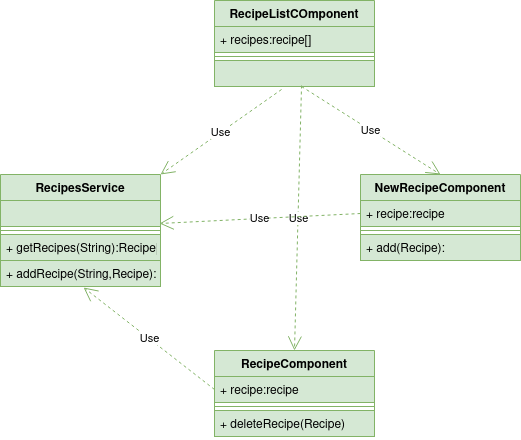

The diagram above was exported from draw.io. Its source (the exported page's mxGraphModel, read from the mxfile embedded in the PNG):
<mxGraphModel dx="1422" dy="788" grid="1" gridSize="10" guides="1" tooltips="1" connect="1" arrows="1" fold="1" page="1" pageScale="1" pageWidth="827" pageHeight="1169" math="0" shadow="0">
  <root>
    <mxCell id="0" />
    <mxCell id="1" parent="0" />
    <mxCell id="5b1pod07oxbp4T28Rgn1-5" value="RecipeListCOmponent" style="swimlane;fontStyle=1;align=center;verticalAlign=top;childLayout=stackLayout;horizontal=1;startSize=26;horizontalStack=0;resizeParent=1;resizeParentMax=0;resizeLast=0;collapsible=1;marginBottom=0;fillColor=#d5e8d4;strokeColor=#82b366;" vertex="1" parent="1">
      <mxGeometry x="334" y="60" width="160" height="86" as="geometry" />
    </mxCell>
    <mxCell id="5b1pod07oxbp4T28Rgn1-6" value="+ recipes:recipe[]" style="text;strokeColor=#82b366;fillColor=#d5e8d4;align=left;verticalAlign=top;spacingLeft=4;spacingRight=4;overflow=hidden;rotatable=0;points=[[0,0.5],[1,0.5]];portConstraint=eastwest;" vertex="1" parent="5b1pod07oxbp4T28Rgn1-5">
      <mxGeometry y="26" width="160" height="26" as="geometry" />
    </mxCell>
    <mxCell id="5b1pod07oxbp4T28Rgn1-7" value="" style="line;strokeWidth=1;fillColor=#d5e8d4;align=left;verticalAlign=middle;spacingTop=-1;spacingLeft=3;spacingRight=3;rotatable=0;labelPosition=right;points=[];portConstraint=eastwest;strokeColor=#82b366;" vertex="1" parent="5b1pod07oxbp4T28Rgn1-5">
      <mxGeometry y="52" width="160" height="8" as="geometry" />
    </mxCell>
    <mxCell id="5b1pod07oxbp4T28Rgn1-8" value="" style="text;strokeColor=#82b366;fillColor=#d5e8d4;align=left;verticalAlign=top;spacingLeft=4;spacingRight=4;overflow=hidden;rotatable=0;points=[[0,0.5],[1,0.5]];portConstraint=eastwest;" vertex="1" parent="5b1pod07oxbp4T28Rgn1-5">
      <mxGeometry y="60" width="160" height="26" as="geometry" />
    </mxCell>
    <mxCell id="5b1pod07oxbp4T28Rgn1-9" value="RecipeComponent" style="swimlane;fontStyle=1;align=center;verticalAlign=top;childLayout=stackLayout;horizontal=1;startSize=26;horizontalStack=0;resizeParent=1;resizeParentMax=0;resizeLast=0;collapsible=1;marginBottom=0;fillColor=#d5e8d4;strokeColor=#82b366;" vertex="1" parent="1">
      <mxGeometry x="334" y="410" width="160" height="86" as="geometry" />
    </mxCell>
    <mxCell id="5b1pod07oxbp4T28Rgn1-10" value="+ recipe:recipe" style="text;strokeColor=#82b366;fillColor=#d5e8d4;align=left;verticalAlign=top;spacingLeft=4;spacingRight=4;overflow=hidden;rotatable=0;points=[[0,0.5],[1,0.5]];portConstraint=eastwest;" vertex="1" parent="5b1pod07oxbp4T28Rgn1-9">
      <mxGeometry y="26" width="160" height="26" as="geometry" />
    </mxCell>
    <mxCell id="5b1pod07oxbp4T28Rgn1-11" value="" style="line;strokeWidth=1;fillColor=#d5e8d4;align=left;verticalAlign=middle;spacingTop=-1;spacingLeft=3;spacingRight=3;rotatable=0;labelPosition=right;points=[];portConstraint=eastwest;strokeColor=#82b366;" vertex="1" parent="5b1pod07oxbp4T28Rgn1-9">
      <mxGeometry y="52" width="160" height="8" as="geometry" />
    </mxCell>
    <mxCell id="5b1pod07oxbp4T28Rgn1-12" value="+ deleteRecipe(Recipe)" style="text;strokeColor=#82b366;fillColor=#d5e8d4;align=left;verticalAlign=top;spacingLeft=4;spacingRight=4;overflow=hidden;rotatable=0;points=[[0,0.5],[1,0.5]];portConstraint=eastwest;" vertex="1" parent="5b1pod07oxbp4T28Rgn1-9">
      <mxGeometry y="60" width="160" height="26" as="geometry" />
    </mxCell>
    <mxCell id="5b1pod07oxbp4T28Rgn1-13" value="NewRecipeComponent" style="swimlane;fontStyle=1;align=center;verticalAlign=top;childLayout=stackLayout;horizontal=1;startSize=26;horizontalStack=0;resizeParent=1;resizeParentMax=0;resizeLast=0;collapsible=1;marginBottom=0;fillColor=#d5e8d4;strokeColor=#82b366;" vertex="1" parent="1">
      <mxGeometry x="480" y="234" width="160" height="86" as="geometry" />
    </mxCell>
    <mxCell id="5b1pod07oxbp4T28Rgn1-14" value="+ recipe:recipe" style="text;strokeColor=#82b366;fillColor=#d5e8d4;align=left;verticalAlign=top;spacingLeft=4;spacingRight=4;overflow=hidden;rotatable=0;points=[[0,0.5],[1,0.5]];portConstraint=eastwest;" vertex="1" parent="5b1pod07oxbp4T28Rgn1-13">
      <mxGeometry y="26" width="160" height="26" as="geometry" />
    </mxCell>
    <mxCell id="5b1pod07oxbp4T28Rgn1-15" value="" style="line;strokeWidth=1;fillColor=#d5e8d4;align=left;verticalAlign=middle;spacingTop=-1;spacingLeft=3;spacingRight=3;rotatable=0;labelPosition=right;points=[];portConstraint=eastwest;strokeColor=#82b366;" vertex="1" parent="5b1pod07oxbp4T28Rgn1-13">
      <mxGeometry y="52" width="160" height="8" as="geometry" />
    </mxCell>
    <mxCell id="5b1pod07oxbp4T28Rgn1-16" value="+ add(Recipe):" style="text;strokeColor=#82b366;fillColor=#d5e8d4;align=left;verticalAlign=top;spacingLeft=4;spacingRight=4;overflow=hidden;rotatable=0;points=[[0,0.5],[1,0.5]];portConstraint=eastwest;" vertex="1" parent="5b1pod07oxbp4T28Rgn1-13">
      <mxGeometry y="60" width="160" height="26" as="geometry" />
    </mxCell>
    <mxCell id="5b1pod07oxbp4T28Rgn1-17" value="Use" style="endArrow=open;endSize=12;dashed=1;html=1;rounded=0;exitX=0.544;exitY=0.962;exitDx=0;exitDy=0;exitPerimeter=0;entryX=0.5;entryY=0;entryDx=0;entryDy=0;fillColor=#d5e8d4;strokeColor=#82b366;" edge="1" parent="1" source="5b1pod07oxbp4T28Rgn1-8" target="5b1pod07oxbp4T28Rgn1-9">
      <mxGeometry width="160" relative="1" as="geometry">
        <mxPoint x="310" y="410" as="sourcePoint" />
        <mxPoint x="470" y="410" as="targetPoint" />
      </mxGeometry>
    </mxCell>
    <mxCell id="5b1pod07oxbp4T28Rgn1-18" value="Use" style="endArrow=open;endSize=12;dashed=1;html=1;rounded=0;exitX=0.544;exitY=1;exitDx=0;exitDy=0;exitPerimeter=0;entryX=0.5;entryY=0;entryDx=0;entryDy=0;fillColor=#d5e8d4;strokeColor=#82b366;" edge="1" parent="1" source="5b1pod07oxbp4T28Rgn1-8" target="5b1pod07oxbp4T28Rgn1-13">
      <mxGeometry width="160" relative="1" as="geometry">
        <mxPoint x="320" y="420" as="sourcePoint" />
        <mxPoint x="480" y="420" as="targetPoint" />
      </mxGeometry>
    </mxCell>
    <mxCell id="1T1KUuCDM2lxWte-6Ha2-1" value="RecipesService" style="swimlane;fontStyle=1;align=center;verticalAlign=top;childLayout=stackLayout;horizontal=1;startSize=26;horizontalStack=0;resizeParent=1;resizeParentMax=0;resizeLast=0;collapsible=1;marginBottom=0;fillColor=#d5e8d4;strokeColor=#82b366;" vertex="1" parent="1">
      <mxGeometry x="120" y="234" width="160" height="112" as="geometry" />
    </mxCell>
    <mxCell id="1T1KUuCDM2lxWte-6Ha2-2" value="" style="text;strokeColor=#82b366;fillColor=#d5e8d4;align=left;verticalAlign=top;spacingLeft=4;spacingRight=4;overflow=hidden;rotatable=0;points=[[0,0.5],[1,0.5]];portConstraint=eastwest;" vertex="1" parent="1T1KUuCDM2lxWte-6Ha2-1">
      <mxGeometry y="26" width="160" height="26" as="geometry" />
    </mxCell>
    <mxCell id="1T1KUuCDM2lxWte-6Ha2-3" value="" style="line;strokeWidth=1;fillColor=#d5e8d4;align=left;verticalAlign=middle;spacingTop=-1;spacingLeft=3;spacingRight=3;rotatable=0;labelPosition=right;points=[];portConstraint=eastwest;strokeColor=#82b366;" vertex="1" parent="1T1KUuCDM2lxWte-6Ha2-1">
      <mxGeometry y="52" width="160" height="8" as="geometry" />
    </mxCell>
    <mxCell id="1T1KUuCDM2lxWte-6Ha2-4" value="+ getRecipes(String):Recipe[]&#10;" style="text;strokeColor=#82b366;fillColor=#d5e8d4;align=left;verticalAlign=top;spacingLeft=4;spacingRight=4;overflow=hidden;rotatable=0;points=[[0,0.5],[1,0.5]];portConstraint=eastwest;" vertex="1" parent="1T1KUuCDM2lxWte-6Ha2-1">
      <mxGeometry y="60" width="160" height="26" as="geometry" />
    </mxCell>
    <mxCell id="1T1KUuCDM2lxWte-6Ha2-5" value="+ addRecipe(String,Recipe):&#10;" style="text;strokeColor=#82b366;fillColor=#d5e8d4;align=left;verticalAlign=top;spacingLeft=4;spacingRight=4;overflow=hidden;rotatable=0;points=[[0,0.5],[1,0.5]];portConstraint=eastwest;" vertex="1" parent="1T1KUuCDM2lxWte-6Ha2-1">
      <mxGeometry y="86" width="160" height="26" as="geometry" />
    </mxCell>
    <mxCell id="1T1KUuCDM2lxWte-6Ha2-6" value="Use" style="endArrow=open;endSize=12;dashed=1;html=1;rounded=0;fillColor=#d5e8d4;strokeColor=#82b366;exitX=0;exitY=0.5;exitDx=0;exitDy=0;entryX=0.994;entryY=0.885;entryDx=0;entryDy=0;entryPerimeter=0;" edge="1" parent="1" source="5b1pod07oxbp4T28Rgn1-14" target="1T1KUuCDM2lxWte-6Ha2-2">
      <mxGeometry width="160" relative="1" as="geometry">
        <mxPoint x="330" y="220" as="sourcePoint" />
        <mxPoint x="200" y="260" as="targetPoint" />
      </mxGeometry>
    </mxCell>
    <mxCell id="1T1KUuCDM2lxWte-6Ha2-7" value="Use" style="endArrow=open;endSize=12;dashed=1;html=1;rounded=0;exitX=0.419;exitY=1.115;exitDx=0;exitDy=0;exitPerimeter=0;entryX=1;entryY=0;entryDx=0;entryDy=0;fillColor=#d5e8d4;strokeColor=#82b366;" edge="1" parent="1" source="5b1pod07oxbp4T28Rgn1-8" target="1T1KUuCDM2lxWte-6Ha2-1">
      <mxGeometry width="160" relative="1" as="geometry">
        <mxPoint x="441.03999999999996" y="166" as="sourcePoint" />
        <mxPoint x="600" y="280" as="targetPoint" />
      </mxGeometry>
    </mxCell>
    <mxCell id="_PA_3G46WWu9GS-l77yC-1" value="Use" style="endArrow=open;endSize=12;dashed=1;html=1;rounded=0;fillColor=#d5e8d4;strokeColor=#82b366;exitX=0;exitY=0.5;exitDx=0;exitDy=0;entryX=0.519;entryY=1.038;entryDx=0;entryDy=0;entryPerimeter=0;" edge="1" parent="1" source="5b1pod07oxbp4T28Rgn1-10" target="1T1KUuCDM2lxWte-6Ha2-5">
      <mxGeometry width="160" relative="1" as="geometry">
        <mxPoint x="490" y="283" as="sourcePoint" />
        <mxPoint x="289.03999999999996" y="293.01" as="targetPoint" />
      </mxGeometry>
    </mxCell>
  </root>
</mxGraphModel>